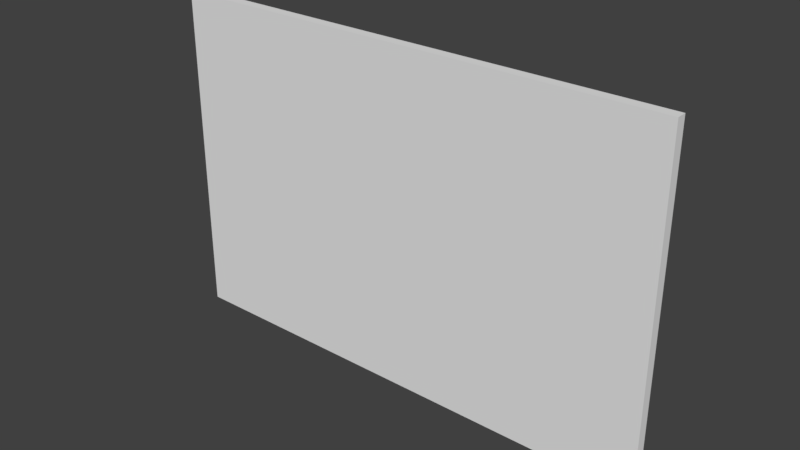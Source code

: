 # Source: BigDoor.blend  (saved by Blender 2.79.0; exported with 4.5.12 LTS)
import bpy
from mathutils import Matrix  # noqa: F401  (used for matrix-valued properties, if any)

bpy.ops.wm.read_factory_settings(use_empty=True)
scene = bpy.context.scene
scene.name = 'Scene'

# ---- collections
col_collection_1 = bpy.data.collections.new('Collection 1'); scene.collection.children.link(col_collection_1)

# ---- world
world_world = bpy.data.worlds.new('World'); scene.world = world_world
world_world.color = (0.05088, 0.05088, 0.05088)
world_world.use_sun_shadow = False
world_world.sun_shadow_jitter_overblur = 0.0
world_world.cycles.sampling_method = 'MANUAL'

# ---- meshes
me_cube_000 = bpy.data.meshes.new('Cube.000')
me_cube_000.from_pydata([(-1.49, -0.03, -0.99), (-1.49, -0.03, 0.99), (-0.125, 0.03, -0.125), (-0.125, 0.03, 0.125), (1.49, -0.03, -0.99), (1.49, -0.03, 0.99), (0.125, 0.03, -0.125), (0.125, 0.03, 0.125), (-1.49, 0.03, 0.99), (-1.49, 0.03, -0.99), (1.49, 0.03, -0.99), (1.49, 0.03, 0.99), (-0.125, 9.313e-10, 0.125), (0.125, 9.313e-10, -0.125), (0.125, 9.313e-10, 0.125), (-0.125, 0.0225, 0.125), (0.125, 0.0225, 0.125), (-0.125, 0.009485, 0.125), (0.125, 0.009485, 0.125), (-0.125, 0.0, -0.125), (0.125, 0.009485, -0.0004803), (0.125, 0.0225, -0.0004803), (-0.125, 0.009485, -0.0004803), (-0.125, 0.0225, -0.0004803)], [], [(0, 1, 8, 9), (7, 6, 13, 14, 18, 16), (10, 11, 5, 4), (4, 5, 1, 0), (9, 10, 4, 0), (11, 8, 1, 5), (3, 2, 9, 8), (2, 6, 10, 9), (7, 3, 8, 11), (6, 7, 11, 10), (19, 12, 14, 13), (2, 3, 15, 17, 12, 19), (17, 18, 14, 12), (2, 19, 13, 6), (18, 17, 22, 20), (3, 7, 16, 15), (23, 21, 20, 22), (17, 15, 23, 22), (16, 18, 20, 21), (15, 16, 21, 23)])
me_cube_000.use_remesh_preserve_volume = False
me_cube_000.use_remesh_preserve_attributes = False
me_cube_000.use_mirror_vertex_groups = False
me_cube_000.update()

# ---- objects
ob_doors = bpy.data.objects.new('Doors', me_cube_000)

# ---- transforms, parenting, visibility, modifiers, constraints
ob_doors.location = (0.0, 0.0, 0.0)
ob_doors.lineart.crease_threshold = 0.0

# ---- collection membership
col_collection_1.objects.link(ob_doors)

# ---- scene / render settings (as saved in the file)
scene.frame_start = 0; scene.frame_end = 150; scene.frame_set(107)
scene.render.engine = 'BLENDER_EEVEE_NEXT'
scene.render.resolution_percentage = 50
scene.render.fps = 60
scene.render.dither_intensity = 0.0
scene.cycles.use_denoising = False
scene.cycles.samples = 128
scene.cycles.sampling_pattern = 'TABULATED_SOBOL'
scene.cycles.use_adaptive_sampling = False
scene.cycles.use_light_tree = False
scene.cycles.blur_glossy = 0.0
scene.cycles.sample_clamp_indirect = 0.0
scene.view_settings.view_transform = 'Standard'
bpy.context.view_layer.update()

# ---- added for rendering (the .blend has no active camera and no usable light): camera, sun
cam_auto = bpy.data.cameras.new('AutoCamera')
cam_auto.lens = 50.0
cam_auto.sensor_width = 36.0
cam_auto.clip_end = 1000.0
ob_auto_camera = bpy.data.objects.new('AutoCamera', cam_auto)
scene.collection.objects.link(ob_auto_camera)
ob_auto_camera.location = (3.31075, -3.9729, 2.6486)
ob_auto_camera.rotation_euler = (1.09748, -7.21219e-08, 0.694738)
scene.camera = ob_auto_camera
light_auto_sun = bpy.data.lights.new('AutoSun', 'SUN')
light_auto_sun.energy = 3.0
light_auto_sun.angle = 0.0523599
ob_auto_sun = bpy.data.objects.new('AutoSun', light_auto_sun)
scene.collection.objects.link(ob_auto_sun)
ob_auto_sun.rotation_euler = (0.872665, 0.174533, 0.523599)
bpy.context.view_layer.update()
